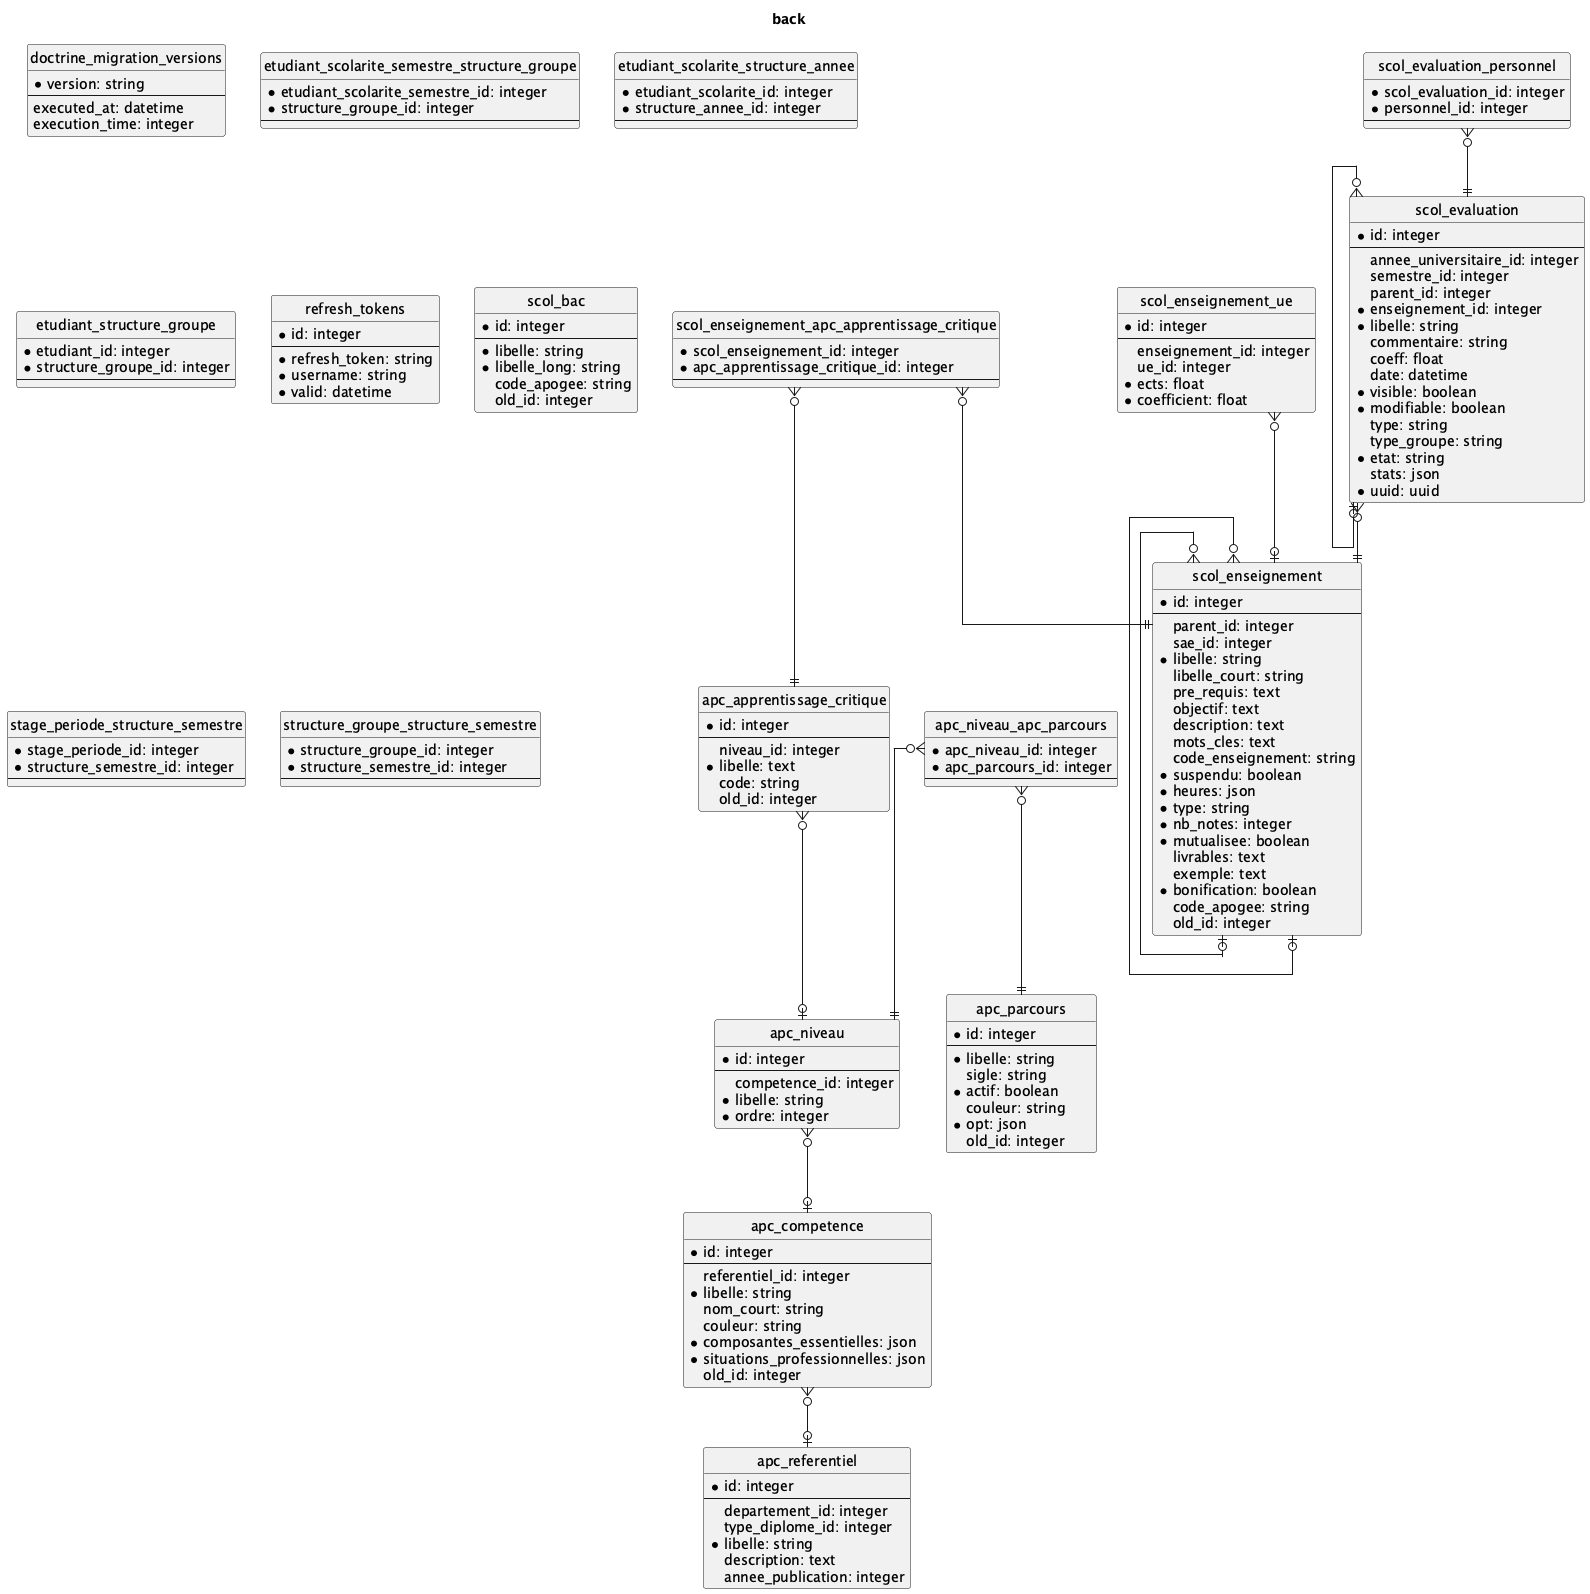

The diagram above was rendered by PlantUML. Its source (embedded in the PNG):
@startuml
hide empty members
hide circle
skinparam MinClassWidth 150
skinparam LineType Ortho
title back
!theme _none_
entity apc_apprentissage_critique {
* id: integer
--
 niveau_id: integer
* libelle: text
 code: string
 old_id: integer
}
entity apc_competence {
* id: integer
--
 referentiel_id: integer
* libelle: string
 nom_court: string
 couleur: string
* composantes_essentielles: json
* situations_professionnelles: json
 old_id: integer
}
entity apc_niveau {
* id: integer
--
 competence_id: integer
* libelle: string
* ordre: integer
}
entity apc_niveau_apc_parcours {
* apc_niveau_id: integer
* apc_parcours_id: integer
--
}
entity apc_parcours {
* id: integer
--
* libelle: string
 sigle: string
* actif: boolean
 couleur: string
* opt: json
 old_id: integer
}
entity apc_referentiel {
* id: integer
--
 departement_id: integer
 type_diplome_id: integer
* libelle: string
 description: text
 annee_publication: integer
}
entity doctrine_migration_versions {
* version: string
--
 executed_at: datetime
 execution_time: integer
}
entity etudiant_scolarite_semestre_structure_groupe {
* etudiant_scolarite_semestre_id: integer
* structure_groupe_id: integer
--
}
entity etudiant_scolarite_structure_annee {
* etudiant_scolarite_id: integer
* structure_annee_id: integer
--
}
entity etudiant_structure_groupe {
* etudiant_id: integer
* structure_groupe_id: integer
--
}
entity refresh_tokens {
* id: integer
--
* refresh_token: string
* username: string
* valid: datetime
}
entity scol_bac {
* id: integer
--
* libelle: string
* libelle_long: string
 code_apogee: string
 old_id: integer
}
entity scol_enseignement {
* id: integer
--
 parent_id: integer
 sae_id: integer
* libelle: string
 libelle_court: string
 pre_requis: text
 objectif: text
 description: text
 mots_cles: text
 code_enseignement: string
* suspendu: boolean
* heures: json
* type: string
* nb_notes: integer
* mutualisee: boolean
 livrables: text
 exemple: text
* bonification: boolean
 code_apogee: string
 old_id: integer
}
entity scol_enseignement_apc_apprentissage_critique {
* scol_enseignement_id: integer
* apc_apprentissage_critique_id: integer
--
}
entity scol_enseignement_ue {
* id: integer
--
 enseignement_id: integer
 ue_id: integer
* ects: float
* coefficient: float
}
entity scol_evaluation {
* id: integer
--
 annee_universitaire_id: integer
 semestre_id: integer
 parent_id: integer
* enseignement_id: integer
* libelle: string
 commentaire: string
 coeff: float
 date: datetime
* visible: boolean
* modifiable: boolean
 type: string
 type_groupe: string
* etat: string
 stats: json
* uuid: uuid
}
entity scol_evaluation_personnel {
* scol_evaluation_id: integer
* personnel_id: integer
--
}
entity stage_periode_structure_semestre {
* stage_periode_id: integer
* structure_semestre_id: integer
--
}
entity structure_groupe_structure_semestre {
* structure_groupe_id: integer
* structure_semestre_id: integer
--
}
apc_apprentissage_critique }o--o| apc_niveau
apc_competence }o--o| apc_referentiel
apc_niveau }o--o| apc_competence
apc_niveau_apc_parcours }o--|| apc_parcours
apc_niveau_apc_parcours }o--|| apc_niveau
scol_enseignement }o--o| scol_enseignement
scol_enseignement }o--o| scol_enseignement
scol_enseignement_apc_apprentissage_critique }o--|| apc_apprentissage_critique
scol_enseignement_apc_apprentissage_critique }o--|| scol_enseignement
scol_enseignement_ue }o--o| scol_enseignement
scol_evaluation }o--o| scol_evaluation
scol_evaluation }o--|| scol_enseignement
scol_evaluation_personnel }o--|| scol_evaluation
@enduml